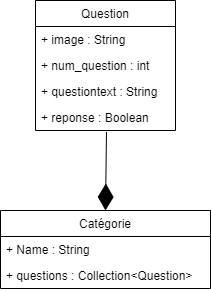

The diagram above was exported from draw.io. Its source (the exported page's mxGraphModel, read from the mxfile embedded in the PNG):
<mxGraphModel dx="1038" dy="571" grid="1" gridSize="10" guides="1" tooltips="1" connect="1" arrows="1" fold="1" page="1" pageScale="1" pageWidth="827" pageHeight="1169" math="0" shadow="0">
  <root>
    <mxCell id="WIyWlLk6GJQsqaUBKTNV-0" />
    <mxCell id="WIyWlLk6GJQsqaUBKTNV-1" parent="WIyWlLk6GJQsqaUBKTNV-0" />
    <mxCell id="cVPDl-y7keOah0lrN2J--0" value="Catégorie" style="swimlane;fontStyle=0;childLayout=stackLayout;horizontal=1;startSize=26;fillColor=none;horizontalStack=0;resizeParent=1;resizeParentMax=0;resizeLast=0;collapsible=1;marginBottom=0;" vertex="1" parent="WIyWlLk6GJQsqaUBKTNV-1">
      <mxGeometry x="340" y="240" width="210" height="78" as="geometry" />
    </mxCell>
    <mxCell id="cVPDl-y7keOah0lrN2J--1" value="+ Name : String" style="text;strokeColor=none;fillColor=none;align=left;verticalAlign=top;spacingLeft=4;spacingRight=4;overflow=hidden;rotatable=0;points=[[0,0.5],[1,0.5]];portConstraint=eastwest;" vertex="1" parent="cVPDl-y7keOah0lrN2J--0">
      <mxGeometry y="26" width="210" height="26" as="geometry" />
    </mxCell>
    <mxCell id="cVPDl-y7keOah0lrN2J--2" value="+ questions : Collection&lt;Question&gt;" style="text;strokeColor=none;fillColor=none;align=left;verticalAlign=top;spacingLeft=4;spacingRight=4;overflow=hidden;rotatable=0;points=[[0,0.5],[1,0.5]];portConstraint=eastwest;" vertex="1" parent="cVPDl-y7keOah0lrN2J--0">
      <mxGeometry y="52" width="210" height="26" as="geometry" />
    </mxCell>
    <mxCell id="cVPDl-y7keOah0lrN2J--4" value="Question" style="swimlane;fontStyle=0;childLayout=stackLayout;horizontal=1;startSize=26;fillColor=none;horizontalStack=0;resizeParent=1;resizeParentMax=0;resizeLast=0;collapsible=1;marginBottom=0;" vertex="1" parent="WIyWlLk6GJQsqaUBKTNV-1">
      <mxGeometry x="375" y="30" width="140" height="130" as="geometry" />
    </mxCell>
    <mxCell id="cVPDl-y7keOah0lrN2J--5" value="+ image : String" style="text;strokeColor=none;fillColor=none;align=left;verticalAlign=top;spacingLeft=4;spacingRight=4;overflow=hidden;rotatable=0;points=[[0,0.5],[1,0.5]];portConstraint=eastwest;" vertex="1" parent="cVPDl-y7keOah0lrN2J--4">
      <mxGeometry y="26" width="140" height="26" as="geometry" />
    </mxCell>
    <mxCell id="cVPDl-y7keOah0lrN2J--6" value="+ num_question : int" style="text;strokeColor=none;fillColor=none;align=left;verticalAlign=top;spacingLeft=4;spacingRight=4;overflow=hidden;rotatable=0;points=[[0,0.5],[1,0.5]];portConstraint=eastwest;" vertex="1" parent="cVPDl-y7keOah0lrN2J--4">
      <mxGeometry y="52" width="140" height="26" as="geometry" />
    </mxCell>
    <mxCell id="cVPDl-y7keOah0lrN2J--7" value="+ questiontext : String" style="text;strokeColor=none;fillColor=none;align=left;verticalAlign=top;spacingLeft=4;spacingRight=4;overflow=hidden;rotatable=0;points=[[0,0.5],[1,0.5]];portConstraint=eastwest;" vertex="1" parent="cVPDl-y7keOah0lrN2J--4">
      <mxGeometry y="78" width="140" height="26" as="geometry" />
    </mxCell>
    <mxCell id="cVPDl-y7keOah0lrN2J--8" value="+ reponse : Boolean" style="text;strokeColor=none;fillColor=none;align=left;verticalAlign=top;spacingLeft=4;spacingRight=4;overflow=hidden;rotatable=0;points=[[0,0.5],[1,0.5]];portConstraint=eastwest;" vertex="1" parent="cVPDl-y7keOah0lrN2J--4">
      <mxGeometry y="104" width="140" height="26" as="geometry" />
    </mxCell>
    <mxCell id="cVPDl-y7keOah0lrN2J--9" value="" style="endArrow=diamondThin;endFill=1;endSize=24;html=1;rounded=0;exitX=0.507;exitY=1.054;exitDx=0;exitDy=0;entryX=0.5;entryY=0;entryDx=0;entryDy=0;exitPerimeter=0;" edge="1" parent="WIyWlLk6GJQsqaUBKTNV-1" source="cVPDl-y7keOah0lrN2J--8" target="cVPDl-y7keOah0lrN2J--0">
      <mxGeometry width="160" relative="1" as="geometry">
        <mxPoint x="330" y="290" as="sourcePoint" />
        <mxPoint x="490" y="290" as="targetPoint" />
      </mxGeometry>
    </mxCell>
  </root>
</mxGraphModel>